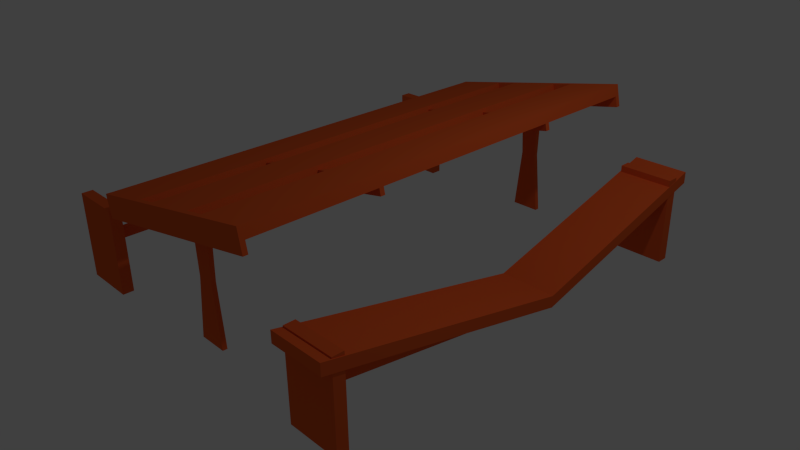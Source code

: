 # Source: LowPolyParkTable_Broken.blend  (saved by Blender 2.78.0; exported with 4.5.12 LTS)
import bpy
from mathutils import Matrix  # noqa: F401  (used for matrix-valued properties, if any)

bpy.ops.wm.read_factory_settings(use_empty=True)
scene = bpy.context.scene
scene.name = 'Scene'

# ---- collections
col_collection_1 = bpy.data.collections.new('Collection 1'); scene.collection.children.link(col_collection_1)

# ---- materials (node trees are filled in below, after node groups)
mat_brown = bpy.data.materials.new('Brown')
mat_brown.alpha_threshold = 0.0
mat_brown.use_transparent_shadow = False
mat_brown.diffuse_color = (0.8, 0.1159, 0.0261, 1.0)
mat_brown.roughness = 0.5

# ---- material node trees

# ---- world
world_world = bpy.data.worlds.new('World'); scene.world = world_world
world_world.color = (0.05088, 0.05088, 0.05088)
world_world.use_sun_shadow = False
world_world.sun_shadow_jitter_overblur = 0.0
world_world.cycles.sampling_method = 'NONE'
world_world.cycles.sample_map_resolution = 256

# ---- cameras
cam_camera = bpy.data.cameras.new('Camera')
cam_camera.clip_end = 100.0
cam_camera.lens = 35.0
cam_camera.sensor_width = 32.0
cam_camera.sensor_height = 18.0
cam_camera.ortho_scale = 7.314
cam_camera.dof.focus_distance = 0.0
cam_camera.dof.aperture_fstop = 128.0

# ---- lights
light_lamp = bpy.data.lights.new('Lamp', 'POINT')
light_lamp.transmission_factor = 0.0
light_lamp.cutoff_distance = 30.0
light_lamp.energy = 100.0
light_lamp.shadow_buffer_clip_start = 1.001
light_lamp.shadow_soft_size = 0.1
light_lamp.shadow_maximum_resolution = 0.006
light_lamp.use_absolute_resolution = True
light_lamp.cycles.use_multiple_importance_sampling = False

# ---- meshes
me_cube_018 = bpy.data.meshes.new('Cube.018')
me_cube_018.from_pydata([(-1.0, -1.0, -1.0), (-1.0, -1.0, 1.0), (-1.0, 1.0, -1.0), (-1.0, 1.0, 1.0), (1.0, -1.0, -1.0), (1.0, -1.0, 1.0), (1.0, 1.0, -1.0), (1.0, 1.0, 1.0), (-1.0, 0.1234, 7.019), (-1.0, 0.1234, 5.019), (1.0, 0.1234, 7.019), (1.0, 0.1234, 5.019)], [], [(8, 3, 2, 9), (3, 7, 6, 2), (10, 5, 4, 11), (5, 1, 0, 4), (9, 2, 6, 11), (10, 7, 3, 8), (5, 10, 8, 1), (0, 9, 11, 4), (7, 10, 11, 6), (1, 8, 9, 0)])
me_cube_018.materials.append(mat_brown)
me_cube_018.use_remesh_preserve_volume = False
me_cube_018.use_remesh_preserve_attributes = False
me_cube_018.use_mirror_vertex_groups = False
me_cube_018.update()
me_cube_017 = bpy.data.meshes.new('Cube.017')
me_cube_017.from_pydata([(-1.0, -1.0, -1.0), (-1.0, -1.0, 1.0), (-1.0, 1.0, -1.0), (-1.0, 1.0, 1.0), (1.0, -1.0, -1.0), (1.0, -1.0, 1.0), (1.0, 1.0, -1.0), (1.0, 1.0, 1.0)], [], [(1, 3, 2, 0), (3, 7, 6, 2), (7, 5, 4, 6), (5, 1, 0, 4), (0, 2, 6, 4), (5, 7, 3, 1)])
me_cube_017.materials.append(mat_brown)
me_cube_017.use_remesh_preserve_volume = False
me_cube_017.use_remesh_preserve_attributes = False
me_cube_017.use_mirror_vertex_groups = False
me_cube_017.update()
me_cube_016 = bpy.data.meshes.new('Cube.016')
me_cube_016.from_pydata([(-1.0, -1.0, -1.0), (-1.0, -1.0, 1.0), (-1.0, 1.0, -1.0), (-1.0, 1.0, 1.0), (1.0, -1.0, -1.0), (1.0, -1.0, 1.0), (1.0, 1.0, -1.0), (1.0, 1.0, 1.0)], [], [(1, 3, 2, 0), (3, 7, 6, 2), (7, 5, 4, 6), (5, 1, 0, 4), (0, 2, 6, 4), (5, 7, 3, 1)])
me_cube_016.materials.append(mat_brown)
me_cube_016.use_remesh_preserve_volume = False
me_cube_016.use_remesh_preserve_attributes = False
me_cube_016.use_mirror_vertex_groups = False
me_cube_016.update()
me_cube_015 = bpy.data.meshes.new('Cube.015')
me_cube_015.from_pydata([(-1.0, -1.0, -1.0), (-1.0, -1.0, 1.0), (-1.0, 1.0, -1.0), (-1.0, 1.0, 1.0), (1.0, -1.0, -1.0), (1.0, -1.0, 1.0), (1.0, 1.0, -1.0), (1.0, 1.0, 1.0)], [], [(1, 3, 2, 0), (3, 7, 6, 2), (7, 5, 4, 6), (5, 1, 0, 4), (0, 2, 6, 4), (5, 7, 3, 1)])
me_cube_015.materials.append(mat_brown)
me_cube_015.use_remesh_preserve_volume = False
me_cube_015.use_remesh_preserve_attributes = False
me_cube_015.use_mirror_vertex_groups = False
me_cube_015.update()
me_cube_014 = bpy.data.meshes.new('Cube.014')
me_cube_014.from_pydata([(-1.426, -1.0, -1.0), (-1.426, -1.0, 1.0), (-1.0, 1.0, -1.0), (-1.0, 1.0, 1.0), (1.267, -1.0, -1.0), (1.267, -1.0, 1.0), (1.0, 1.0, -1.0), (1.0, 1.0, 1.0), (-1.426, -1.0, 0.0), (-0.7379, 0.0, 1.0), (-1.0, 1.0, 0.0), (-0.7379, 0.0, -1.0), (0.0, 1.0, 1.0), (1.0, 1.0, 0.0), (0.0, 1.0, -1.0), (0.749, 0.0, 1.0), (1.267, -1.0, 0.0), (0.749, 0.0, -1.0), (-0.1599, -1.0, 1.0), (-0.1599, -1.0, -1.0), (0.0, 0.0, 1.0), (0.0, 0.0, -1.0), (-0.1599, -1.0, 0.0), (0.749, 0.0, 0.0), (0.0, 1.0, 0.0), (-0.7379, 0.0, 0.0)], [], [(25, 10, 2, 11), (24, 13, 6, 14), (23, 16, 4, 17), (22, 8, 0, 19), (21, 14, 6, 17), (20, 12, 3, 9), (18, 20, 9, 1), (5, 15, 20, 18), (15, 7, 12, 20), (19, 21, 17, 4), (0, 11, 21, 19), (11, 2, 14, 21), (16, 22, 19, 4), (5, 18, 22, 16), (18, 1, 8, 22), (13, 23, 17, 6), (7, 15, 23, 13), (15, 5, 16, 23), (10, 24, 14, 2), (3, 12, 24, 10), (12, 7, 13, 24), (8, 25, 11, 0), (1, 9, 25, 8), (9, 3, 10, 25)])
me_cube_014.materials.append(mat_brown)
me_cube_014.use_remesh_preserve_volume = False
me_cube_014.use_remesh_preserve_attributes = False
me_cube_014.use_mirror_vertex_groups = False
me_cube_014.update()
me_cube_013 = bpy.data.meshes.new('Cube.013')
me_cube_013.from_pydata([(-1.426, -1.0, -1.0), (-1.426, -1.0, 1.0), (-1.0, 1.0, -1.0), (-1.0, 1.0, 1.0), (1.267, -1.0, -1.0), (1.267, -1.0, 1.0), (1.0, 1.0, -1.0), (1.0, 1.0, 1.0), (-1.426, -1.0, 0.0), (-0.7379, 0.0, 1.0), (-1.0, 1.0, 0.0), (-0.7379, 0.0, -1.0), (0.0, 1.0, 1.0), (1.0, 1.0, 0.0), (0.0, 1.0, -1.0), (0.749, 0.0, 1.0), (1.267, -1.0, 0.0), (0.749, 0.0, -1.0), (-0.1599, -1.0, 1.0), (-0.1599, -1.0, -1.0), (0.0, 0.0, 1.0), (0.0, 0.0, -1.0), (-0.1599, -1.0, 0.0), (0.749, 0.0, 0.0), (0.0, 1.0, 0.0), (-0.7379, 0.0, 0.0)], [], [(25, 10, 2, 11), (24, 13, 6, 14), (23, 16, 4, 17), (22, 8, 0, 19), (21, 14, 6, 17), (20, 12, 3, 9), (18, 20, 9, 1), (5, 15, 20, 18), (15, 7, 12, 20), (19, 21, 17, 4), (0, 11, 21, 19), (11, 2, 14, 21), (16, 22, 19, 4), (5, 18, 22, 16), (18, 1, 8, 22), (13, 23, 17, 6), (7, 15, 23, 13), (15, 5, 16, 23), (10, 24, 14, 2), (3, 12, 24, 10), (12, 7, 13, 24), (8, 25, 11, 0), (1, 9, 25, 8), (9, 3, 10, 25)])
me_cube_013.materials.append(mat_brown)
me_cube_013.use_remesh_preserve_volume = False
me_cube_013.use_remesh_preserve_attributes = False
me_cube_013.use_mirror_vertex_groups = False
me_cube_013.update()
me_cube_012 = bpy.data.meshes.new('Cube.012')
me_cube_012.from_pydata([(-1.0, -1.0, -1.0), (-1.0, -1.0, 1.0), (-1.0, 1.0, -1.0), (-1.0, 1.0, 1.0), (1.0, -1.0, -1.0), (1.0, -1.0, 1.0), (1.0, 1.0, -1.0), (1.0, 1.0, 1.0)], [], [(1, 3, 2, 0), (3, 7, 6, 2), (7, 5, 4, 6), (5, 1, 0, 4), (0, 2, 6, 4), (5, 7, 3, 1)])
me_cube_012.materials.append(mat_brown)
me_cube_012.use_remesh_preserve_volume = False
me_cube_012.use_remesh_preserve_attributes = False
me_cube_012.use_mirror_vertex_groups = False
me_cube_012.update()
me_cube_011 = bpy.data.meshes.new('Cube.011')
me_cube_011.from_pydata([(-1.0, -1.0, -1.0), (-1.0, -1.0, 1.0), (-1.0, 1.0, -1.0), (-1.0, 1.0, 1.0), (1.0, -1.0, -1.0), (1.0, -1.0, 1.0), (1.0, 1.0, -1.0), (1.0, 1.0, 1.0)], [], [(1, 3, 2, 0), (3, 7, 6, 2), (7, 5, 4, 6), (5, 1, 0, 4), (0, 2, 6, 4), (5, 7, 3, 1)])
me_cube_011.materials.append(mat_brown)
me_cube_011.use_remesh_preserve_volume = False
me_cube_011.use_remesh_preserve_attributes = False
me_cube_011.use_mirror_vertex_groups = False
me_cube_011.update()
me_cube_010 = bpy.data.meshes.new('Cube.010')
me_cube_010.from_pydata([(-1.0, -1.0, -1.0), (-1.0, -1.0, 1.0), (-1.0, 1.0, -1.0), (-1.0, 1.0, 1.0), (1.0, -1.0, -1.0), (1.0, -1.0, 1.0), (1.0, 1.0, -1.0), (1.0, 1.0, 1.0)], [], [(1, 3, 2, 0), (3, 7, 6, 2), (7, 5, 4, 6), (5, 1, 0, 4), (0, 2, 6, 4), (5, 7, 3, 1)])
me_cube_010.materials.append(mat_brown)
me_cube_010.use_remesh_preserve_volume = False
me_cube_010.use_remesh_preserve_attributes = False
me_cube_010.use_mirror_vertex_groups = False
me_cube_010.update()
me_cube_009 = bpy.data.meshes.new('Cube.009')
me_cube_009.from_pydata([(-1.0, -1.0, -1.0), (-1.0, -1.0, 1.0), (-1.0, 1.0, -1.0), (-1.0, 1.0, 1.0), (1.0, -1.0, -1.0), (1.0, -1.0, 1.0), (1.0, 1.0, -1.0), (1.0, 1.0, 1.0)], [], [(1, 3, 2, 0), (3, 7, 6, 2), (7, 5, 4, 6), (5, 1, 0, 4), (0, 2, 6, 4), (5, 7, 3, 1)])
me_cube_009.materials.append(mat_brown)
me_cube_009.use_remesh_preserve_volume = False
me_cube_009.use_remesh_preserve_attributes = False
me_cube_009.use_mirror_vertex_groups = False
me_cube_009.update()
me_cube_008 = bpy.data.meshes.new('Cube.008')
me_cube_008.from_pydata([(-1.0, -1.0, -1.0), (-1.0, -1.0, 1.0), (-1.0, 1.0, -1.0), (-1.0, 1.0, 1.0), (1.0, -1.0, -1.0), (1.0, -1.0, 1.0), (1.0, 1.0, -1.0), (1.0, 1.0, 1.0)], [], [(1, 3, 2, 0), (3, 7, 6, 2), (7, 5, 4, 6), (5, 1, 0, 4), (0, 2, 6, 4), (5, 7, 3, 1)])
me_cube_008.materials.append(mat_brown)
me_cube_008.use_remesh_preserve_volume = False
me_cube_008.use_remesh_preserve_attributes = False
me_cube_008.use_mirror_vertex_groups = False
me_cube_008.update()
me_cube_007 = bpy.data.meshes.new('Cube.007')
me_cube_007.from_pydata([(-1.0, -1.0, -1.0), (-1.0, -1.0, 1.0), (-1.0, 1.0, -1.0), (-1.0, 1.0, 1.0), (1.0, -1.0, -1.0), (1.0, -1.0, 1.0), (1.0, 1.0, -1.0), (1.0, 1.0, 1.0)], [], [(1, 3, 2, 0), (3, 7, 6, 2), (7, 5, 4, 6), (5, 1, 0, 4), (0, 2, 6, 4), (5, 7, 3, 1)])
me_cube_007.materials.append(mat_brown)
me_cube_007.use_remesh_preserve_volume = False
me_cube_007.use_remesh_preserve_attributes = False
me_cube_007.use_mirror_vertex_groups = False
me_cube_007.update()
me_cube_005 = bpy.data.meshes.new('Cube.005')
me_cube_005.from_pydata([(-1.0, -1.0, -1.0), (-1.0, -1.0, 1.0), (-1.0, 1.0, -1.0), (-1.0, 1.0, 1.0), (1.0, -1.0, -1.0), (1.0, -1.0, 1.0), (1.0, 1.0, -1.0), (1.0, 1.0, 1.0), (-1.0, 0.1087, 10.51), (-1.0, 0.1087, 8.508), (1.0, 0.1087, 10.51), (1.0, 0.1087, 8.508)], [], [(8, 3, 2, 9), (3, 7, 6, 2), (10, 5, 4, 11), (5, 1, 0, 4), (9, 2, 6, 11), (10, 7, 3, 8), (5, 10, 8, 1), (0, 9, 11, 4), (7, 10, 11, 6), (1, 8, 9, 0)])
me_cube_005.materials.append(mat_brown)
me_cube_005.use_remesh_preserve_volume = False
me_cube_005.use_remesh_preserve_attributes = False
me_cube_005.use_mirror_vertex_groups = False
me_cube_005.update()
me_cube_004 = bpy.data.meshes.new('Cube.004')
me_cube_004.from_pydata([(-1.0, -1.0, -1.0), (-1.0, -1.0, 1.0), (-1.0, 1.0, -1.0), (-1.0, 1.0, 1.0), (1.0, -1.0, -1.0), (1.0, -1.0, 1.0), (1.0, 1.0, -1.0), (1.0, 1.0, 1.0)], [], [(1, 3, 2, 0), (3, 7, 6, 2), (7, 5, 4, 6), (5, 1, 0, 4), (0, 2, 6, 4), (5, 7, 3, 1)])
me_cube_004.materials.append(mat_brown)
me_cube_004.use_remesh_preserve_volume = False
me_cube_004.use_remesh_preserve_attributes = False
me_cube_004.use_mirror_vertex_groups = False
me_cube_004.update()
me_cube_003 = bpy.data.meshes.new('Cube.003')
me_cube_003.from_pydata([(-1.0, -1.0, -1.0), (-1.0, -1.0, 1.0), (-1.0, 1.0, -1.0), (-1.0, 1.0, 1.0), (1.0, -1.0, -1.0), (1.0, -1.0, 1.0), (1.0, 1.0, -1.0), (1.0, 1.0, 1.0)], [], [(1, 3, 2, 0), (3, 7, 6, 2), (7, 5, 4, 6), (5, 1, 0, 4), (0, 2, 6, 4), (5, 7, 3, 1)])
me_cube_003.materials.append(mat_brown)
me_cube_003.use_remesh_preserve_volume = False
me_cube_003.use_remesh_preserve_attributes = False
me_cube_003.use_mirror_vertex_groups = False
me_cube_003.update()
me_cube_002 = bpy.data.meshes.new('Cube.002')
me_cube_002.from_pydata([(-1.0, -1.0, -1.0), (-1.0, -1.0, 1.0), (-1.0, 1.0, -1.0), (-1.0, 1.0, 1.0), (1.0, -1.0, -1.0), (1.0, -1.0, 1.0), (1.0, 1.0, -1.0), (1.0, 1.0, 1.0)], [], [(1, 3, 2, 0), (3, 7, 6, 2), (7, 5, 4, 6), (5, 1, 0, 4), (0, 2, 6, 4), (5, 7, 3, 1)])
me_cube_002.materials.append(mat_brown)
me_cube_002.use_remesh_preserve_volume = False
me_cube_002.use_remesh_preserve_attributes = False
me_cube_002.use_mirror_vertex_groups = False
me_cube_002.update()

# ---- objects
ob_cube_016 = bpy.data.objects.new('Cube.016', me_cube_018)
ob_cube_015 = bpy.data.objects.new('Cube.015', me_cube_017)
ob_cube_014 = bpy.data.objects.new('Cube.014', me_cube_016)
ob_cube_013 = bpy.data.objects.new('Cube.013', me_cube_015)
ob_cube_012 = bpy.data.objects.new('Cube.012', me_cube_014)
ob_cube_011 = bpy.data.objects.new('Cube.011', me_cube_013)
ob_cube_010 = bpy.data.objects.new('Cube.010', me_cube_012)
ob_cube_009 = bpy.data.objects.new('Cube.009', me_cube_011)
ob_cube_008 = bpy.data.objects.new('Cube.008', me_cube_010)
ob_cube_007 = bpy.data.objects.new('Cube.007', me_cube_009)
ob_cube_006 = bpy.data.objects.new('Cube.006', me_cube_008)
ob_cube_005 = bpy.data.objects.new('Cube.005', me_cube_007)
ob_cube_003 = bpy.data.objects.new('Cube.003', me_cube_005)
ob_cube_002 = bpy.data.objects.new('Cube.002', me_cube_004)
ob_cube_001 = bpy.data.objects.new('Cube.001', me_cube_003)
ob_cube = bpy.data.objects.new('Cube', me_cube_002)
ob_lamp = bpy.data.objects.new('Lamp', light_lamp)
ob_camera = bpy.data.objects.new('Camera', cam_camera)

# ---- transforms, parenting, visibility, modifiers, constraints
ob_cube_016.location = (2.189, 0.03844, 0.5064)
ob_cube_016.scale = (-0.02671, 2.645, -0.07473)
ob_cube_016.lineart.crease_threshold = 0.0
ob_cube_015.location = (-1.893, 0.03844, 0.5064)
ob_cube_015.scale = (-0.02671, 2.645, -0.07473)
ob_cube_015.lineart.crease_threshold = 0.0
ob_cube_014.location = (0.1187, -1.131, 1.485)
ob_cube_014.rotation_euler = (1.571, -1.773, -0.0)
ob_cube_014.scale = (0.09617, 1.358, -0.03042)
ob_cube_014.lineart.crease_threshold = 0.0
ob_cube_013.location = (0.1187, 1.544, 1.485)
ob_cube_013.rotation_euler = (1.571, -1.773, -0.0)
ob_cube_013.scale = (0.09617, 1.358, -0.03042)
ob_cube_013.lineart.crease_threshold = 0.0
ob_cube_012.location = (0.2804, 2.743, 0.6974)
ob_cube_012.rotation_euler = (1.571, -0.007251, 0.0)
ob_cube_012.scale = (0.1459, 0.819, -0.03042)
ob_cube_012.lineart.crease_threshold = 0.0
ob_cube_011.location = (0.1336, -2.472, 0.6825)
ob_cube_011.rotation_euler = (1.571, -0.0, 0.0)
ob_cube_011.scale = (0.1459, 0.819, -0.03042)
ob_cube_011.lineart.crease_threshold = 0.0
ob_cube_010.location = (2.169, -2.631, 0.4179)
ob_cube_010.rotation_euler = (1.571, -0.0, 0.0)
ob_cube_010.scale = (0.3508, -0.5687, -0.07314)
ob_cube_010.lineart.crease_threshold = 0.0
ob_cube_009.location = (2.179, 2.745, 0.4179)
ob_cube_009.rotation_euler = (1.571, -0.0, 0.0)
ob_cube_009.scale = (0.3508, -0.5687, -0.07314)
ob_cube_009.lineart.crease_threshold = 0.0
ob_cube_008.location = (-1.925, 2.745, 0.4179)
ob_cube_008.rotation_euler = (1.571, -0.0, 0.0)
ob_cube_008.scale = (0.3508, -0.5687, -0.07314)
ob_cube_008.lineart.crease_threshold = 0.0
ob_cube_007.location = (-1.925, -2.631, 0.4179)
ob_cube_007.rotation_euler = (1.571, -0.0, 0.0)
ob_cube_007.scale = (0.3508, -0.5687, -0.07314)
ob_cube_007.lineart.crease_threshold = 0.0
ob_cube_006.location = (0.1187, -2.809, 1.485)
ob_cube_006.rotation_euler = (1.571, -1.773, -0.0)
ob_cube_006.scale = (0.1459, 1.358, -0.03042)
ob_cube_006.lineart.crease_threshold = 0.0
ob_cube_005.location = (0.1187, 2.999, 1.485)
ob_cube_005.rotation_euler = (1.571, -1.773, -0.0)
ob_cube_005.scale = (0.1459, 1.358, -0.03042)
ob_cube_005.lineart.crease_threshold = 0.0
ob_cube_003.location = (2.174, 0.09495, 0.9251)
ob_cube_003.scale = (0.3584, 2.934, -0.07473)
ob_cube_003.lineart.crease_threshold = 0.0
ob_cube_002.location = (1.084, 0.09495, 1.755)
ob_cube_002.rotation_euler = (0.0, -0.2024, 0.0)
ob_cube_002.scale = (0.3584, 2.934, -0.07473)
ob_cube_002.lineart.crease_threshold = 0.0
ob_cube_001.location = (0.1046, 0.09495, 1.554)
ob_cube_001.rotation_euler = (0.0, -0.2024, 0.0)
ob_cube_001.scale = (0.3584, 2.934, -0.07473)
ob_cube_001.lineart.crease_threshold = 0.0
ob_cube.location = (-0.875, 0.09495, 1.353)
ob_cube.rotation_euler = (0.0, -0.2024, 0.0)
ob_cube.scale = (0.3584, 2.934, -0.07473)
ob_cube.lineart.crease_threshold = 0.0
ob_lamp.location = (4.076, 1.005, 5.904)
ob_lamp.rotation_euler = (0.6503, 0.05522, 1.866)
ob_lamp.lock_rotations_4d = False
ob_lamp.empty_display_type = 'ARROWS'
ob_lamp.color = (0.0, 0.0, 0.0, 0.0)
ob_lamp.lineart.crease_threshold = 0.0
ob_camera.location = (7.481, -6.508, 5.344)
ob_camera.rotation_euler = (1.109, 0.01082, 0.8149)
ob_camera.lock_rotations_4d = False
ob_camera.empty_display_type = 'ARROWS'
ob_camera.color = (0.0, 0.0, 0.0, 0.0)
ob_camera.display_type = 'WIRE'
ob_camera.lineart.crease_threshold = 0.0

# ---- collection membership
col_collection_1.objects.link(ob_cube_016)
col_collection_1.objects.link(ob_cube_015)
col_collection_1.objects.link(ob_cube_014)
col_collection_1.objects.link(ob_cube_013)
col_collection_1.objects.link(ob_cube_012)
col_collection_1.objects.link(ob_cube_011)
col_collection_1.objects.link(ob_cube_010)
col_collection_1.objects.link(ob_cube_009)
col_collection_1.objects.link(ob_cube_008)
col_collection_1.objects.link(ob_cube_007)
col_collection_1.objects.link(ob_cube_006)
col_collection_1.objects.link(ob_cube_005)
col_collection_1.objects.link(ob_cube_003)
col_collection_1.objects.link(ob_cube_002)
col_collection_1.objects.link(ob_cube_001)
col_collection_1.objects.link(ob_cube)
col_collection_1.objects.link(ob_lamp)
col_collection_1.objects.link(ob_camera)

# ---- scene / render settings (as saved in the file)
scene.camera = ob_camera
scene.frame_start = 1; scene.frame_end = 250; scene.frame_set(1)
scene.render.engine = 'BLENDER_EEVEE_NEXT'
scene.render.resolution_percentage = 50
scene.render.dither_intensity = 0.0
scene.cycles.use_denoising = False
scene.cycles.samples = 10
scene.cycles.sampling_pattern = 'TABULATED_SOBOL'
scene.cycles.light_sampling_threshold = 0.0
scene.cycles.use_adaptive_sampling = False
scene.cycles.use_light_tree = False
scene.cycles.blur_glossy = 0.0
scene.cycles.pixel_filter_type = 'GAUSSIAN'
scene.cycles.sample_clamp_indirect = 0.0
scene.view_settings.view_transform = 'Standard'
bpy.context.view_layer.update()
